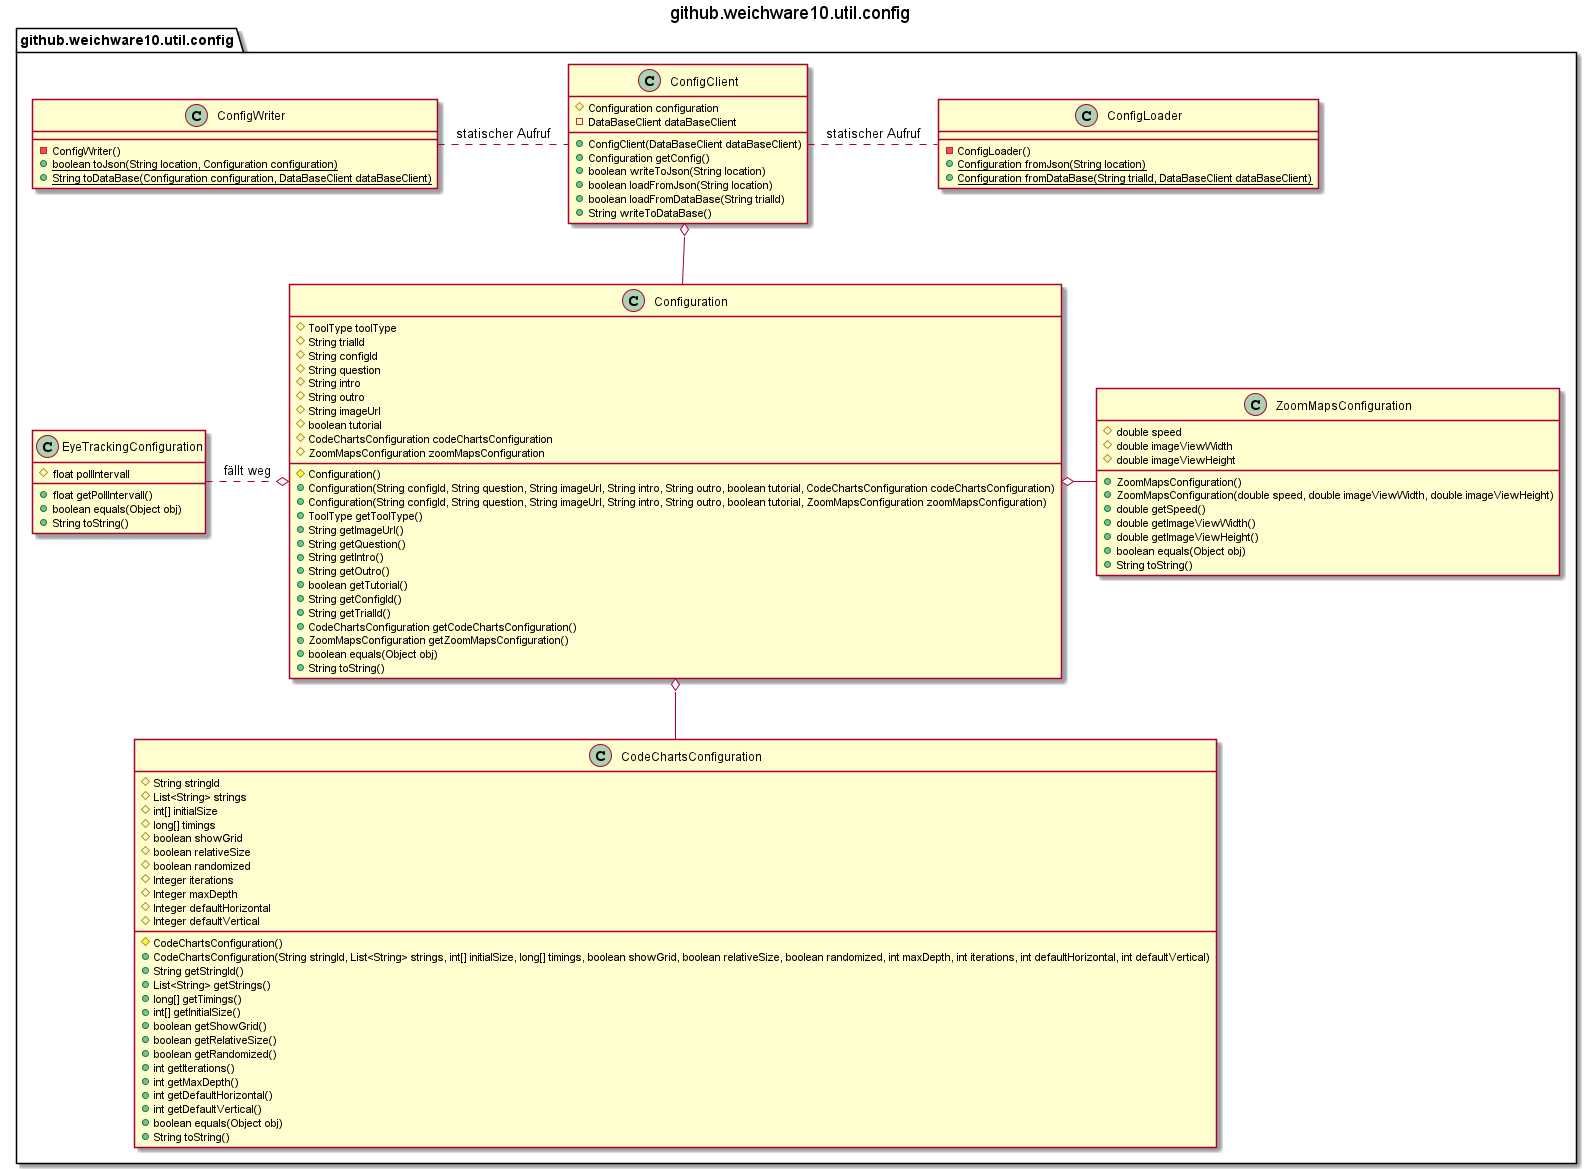

The diagram above was rendered by PlantUML. Its source (embedded in the PNG):
@startuml github.weichware10.util.config
title github.weichware10.util.config

package github.weichware10.util.config {

    ' -=- classes (github.weichware10.util.config) -=-
    class github.weichware10.util.config.CodeChartsConfiguration {
        ' --- values (github.weichware10.util.config.CodeChartsConfiguration) ---

        ' --- fields (github.weichware10.util.config.CodeChartsConfiguration) ---
        # String stringId
        # List<String> strings
        # int[] initialSize
        # long[] timings
        # boolean showGrid
        # boolean relativeSize
        # boolean randomized
        # Integer iterations
        # Integer maxDepth
        # Integer defaultHorizontal
        # Integer defaultVertical

        ' --- methods (github.weichware10.util.config.CodeChartsConfiguration) ---
        #  CodeChartsConfiguration()
        +  CodeChartsConfiguration(String stringId, List<String> strings, int[] initialSize, long[] timings, boolean showGrid, boolean relativeSize, boolean randomized, int maxDepth, int iterations, int defaultHorizontal, int defaultVertical)
        + String getStringId()
        + List<String> getStrings()
        + long[] getTimings()
        + int[] getInitialSize()
        + boolean getShowGrid()
        + boolean getRelativeSize()
        + boolean getRandomized()
        + int getIterations()
        + int getMaxDepth()
        + int getDefaultHorizontal()
        + int getDefaultVertical()
        + boolean equals(Object obj)
        + String toString()
    }

    class github.weichware10.util.config.ConfigClient {
        ' --- values (github.weichware10.util.config.ConfigClient) ---

        ' --- fields (github.weichware10.util.config.ConfigClient) ---
        # Configuration configuration
        - DataBaseClient dataBaseClient

        ' --- methods (github.weichware10.util.config.ConfigClient) ---
        +  ConfigClient(DataBaseClient dataBaseClient)
        + Configuration getConfig()
        + boolean writeToJson(String location)
        + boolean loadFromJson(String location)
        + boolean loadFromDataBase(String trialId)
        + String writeToDataBase()
    }

    class github.weichware10.util.config.ConfigLoader {
        ' --- values (github.weichware10.util.config.ConfigLoader) ---

        ' --- methods (github.weichware10.util.config.ConfigLoader) ---
        -  ConfigLoader()
        {static}+ Configuration fromJson(String location)
        {static}+ Configuration fromDataBase(String trialId, DataBaseClient dataBaseClient)
    }

    class github.weichware10.util.config.Configuration {
        ' --- values (github.weichware10.util.config.Configuration) ---

        ' --- fields (github.weichware10.util.config.Configuration) ---
        # ToolType toolType
        # String trialId
        # String configId
        # String question
        # String intro
        # String outro
        # String imageUrl
        # boolean tutorial
        # CodeChartsConfiguration codeChartsConfiguration
        # ZoomMapsConfiguration zoomMapsConfiguration

        ' --- methods (github.weichware10.util.config.Configuration) ---
        #  Configuration()
        +  Configuration(String configId, String question, String imageUrl, String intro, String outro, boolean tutorial, CodeChartsConfiguration codeChartsConfiguration)
        +  Configuration(String configId, String question, String imageUrl, String intro, String outro, boolean tutorial, ZoomMapsConfiguration zoomMapsConfiguration)
        + ToolType getToolType()
        + String getImageUrl()
        + String getQuestion()
        + String getIntro()
        + String getOutro()
        + boolean getTutorial()
        + String getConfigId()
        + String getTrialId()
        + CodeChartsConfiguration getCodeChartsConfiguration()
        + ZoomMapsConfiguration getZoomMapsConfiguration()
        + boolean equals(Object obj)
        + String toString()
    }

    class github.weichware10.util.config.ConfigWriter {
        ' --- values (github.weichware10.util.config.ConfigWriter) ---

        ' --- methods (github.weichware10.util.config.ConfigWriter) ---
        -  ConfigWriter()
        {static}+ boolean toJson(String location, Configuration configuration)
        {static}+ String toDataBase(Configuration configuration, DataBaseClient dataBaseClient)
    }

    class github.weichware10.util.config.EyeTrackingConfiguration {
        ' --- values (github.weichware10.util.config.EyeTrackingConfiguration) ---

        ' --- fields (github.weichware10.util.config.EyeTrackingConfiguration) ---
        # float pollIntervall

        ' --- methods (github.weichware10.util.config.EyeTrackingConfiguration) ---
        + float getPollIntervall()
        + boolean equals(Object obj)
        + String toString()
    }

    class github.weichware10.util.config.ZoomMapsConfiguration {
        ' --- values (github.weichware10.util.config.ZoomMapsConfiguration) ---

        ' --- fields (github.weichware10.util.config.ZoomMapsConfiguration) ---
        # double speed
        # double imageViewWidth
        # double imageViewHeight

        ' --- methods (github.weichware10.util.config.ZoomMapsConfiguration) ---
        +  ZoomMapsConfiguration()
        +  ZoomMapsConfiguration(double speed, double imageViewWidth, double imageViewHeight)
        + double getSpeed()
        + double getImageViewWidth()
        + double getImageViewHeight()
        + boolean equals(Object obj)
        + String toString()
    }

}

' autogenerated field links, may be faulty.
github.weichware10.util.config.ConfigClient o-- github.weichware10.util.config.Configuration
github.weichware10.util.config.Configuration o-- github.weichware10.util.config.CodeChartsConfiguration
github.weichware10.util.config.Configuration o-r- github.weichware10.util.config.ZoomMapsConfiguration
github.weichware10.util.config.Configuration o.l. github.weichware10.util.config.EyeTrackingConfiguration : fällt weg

github.weichware10.util.config.ConfigClient .r. github.weichware10.util.config.ConfigLoader : statischer Aufruf
github.weichware10.util.config.ConfigClient .l. github.weichware10.util.config.ConfigWriter : statischer Aufruf

' autogenerated inheritances, may be faulty.

@enduml